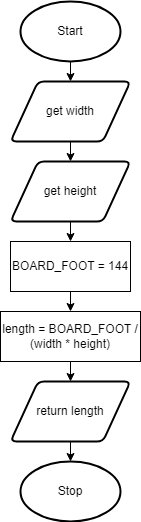

The diagram above was exported from draw.io. Its source (the exported page's mxGraphModel, read from the mxfile embedded in the PNG):
<mxGraphModel dx="1074" dy="717" grid="1" gridSize="10" guides="1" tooltips="1" connect="1" arrows="1" fold="1" page="1" pageScale="1" pageWidth="827" pageHeight="1169" math="0" shadow="0">
  <root>
    <mxCell id="0" />
    <mxCell id="1" parent="0" />
    <mxCell id="18" style="edgeStyle=none;html=1;exitX=0.5;exitY=1;exitDx=0;exitDy=0;exitPerimeter=0;entryX=0.5;entryY=0;entryDx=0;entryDy=0;" parent="1" source="19" target="21" edge="1">
      <mxGeometry relative="1" as="geometry" />
    </mxCell>
    <mxCell id="19" value="Start" style="strokeWidth=2;html=1;shape=mxgraph.flowchart.start_1;whiteSpace=wrap;" parent="1" vertex="1">
      <mxGeometry x="130" y="30" width="100" height="60" as="geometry" />
    </mxCell>
    <mxCell id="49" style="edgeStyle=none;html=1;exitX=0.5;exitY=1;exitDx=0;exitDy=0;entryX=0.5;entryY=0;entryDx=0;entryDy=0;" parent="1" source="21" target="48" edge="1">
      <mxGeometry relative="1" as="geometry" />
    </mxCell>
    <mxCell id="21" value="get width" style="shape=parallelogram;html=1;strokeWidth=2;perimeter=parallelogramPerimeter;whiteSpace=wrap;rounded=1;arcSize=12;size=0.23;" parent="1" vertex="1">
      <mxGeometry x="120" y="110" width="120" height="60" as="geometry" />
    </mxCell>
    <mxCell id="22" value="Stop" style="strokeWidth=2;html=1;shape=mxgraph.flowchart.start_1;whiteSpace=wrap;" parent="1" vertex="1">
      <mxGeometry x="130" y="490" width="100" height="60" as="geometry" />
    </mxCell>
    <mxCell id="28" style="edgeStyle=none;html=1;exitX=0.5;exitY=1;exitDx=0;exitDy=0;entryX=0.5;entryY=0;entryDx=0;entryDy=0;" parent="1" source="29" target="31" edge="1">
      <mxGeometry relative="1" as="geometry" />
    </mxCell>
    <mxCell id="29" value="length = BOARD_FOOT / (width * height)" style="rounded=0;whiteSpace=wrap;html=1;" parent="1" vertex="1">
      <mxGeometry x="110" y="340" width="140" height="50" as="geometry" />
    </mxCell>
    <mxCell id="30" style="edgeStyle=none;html=1;exitX=0.5;exitY=1;exitDx=0;exitDy=0;entryX=0.5;entryY=0;entryDx=0;entryDy=0;entryPerimeter=0;" parent="1" source="31" target="22" edge="1">
      <mxGeometry relative="1" as="geometry" />
    </mxCell>
    <mxCell id="31" value="return length" style="shape=parallelogram;html=1;strokeWidth=2;perimeter=parallelogramPerimeter;whiteSpace=wrap;rounded=1;arcSize=12;size=0.23;" parent="1" vertex="1">
      <mxGeometry x="120" y="410" width="120" height="60" as="geometry" />
    </mxCell>
    <mxCell id="46" style="edgeStyle=none;html=1;exitX=0.5;exitY=1;exitDx=0;exitDy=0;entryX=0.5;entryY=0;entryDx=0;entryDy=0;" parent="1" target="29" edge="1">
      <mxGeometry relative="1" as="geometry">
        <mxPoint x="180" y="320" as="sourcePoint" />
      </mxGeometry>
    </mxCell>
    <mxCell id="51" style="edgeStyle=none;html=1;exitX=0.5;exitY=1;exitDx=0;exitDy=0;entryX=0.5;entryY=0;entryDx=0;entryDy=0;" parent="1" source="48" target="50" edge="1">
      <mxGeometry relative="1" as="geometry" />
    </mxCell>
    <mxCell id="48" value="get height" style="shape=parallelogram;html=1;strokeWidth=2;perimeter=parallelogramPerimeter;whiteSpace=wrap;rounded=1;arcSize=12;size=0.23;" parent="1" vertex="1">
      <mxGeometry x="120" y="190" width="120" height="60" as="geometry" />
    </mxCell>
    <mxCell id="50" value="BOARD_FOOT = 144" style="rounded=0;whiteSpace=wrap;html=1;" parent="1" vertex="1">
      <mxGeometry x="120" y="270" width="120" height="50" as="geometry" />
    </mxCell>
  </root>
</mxGraphModel>